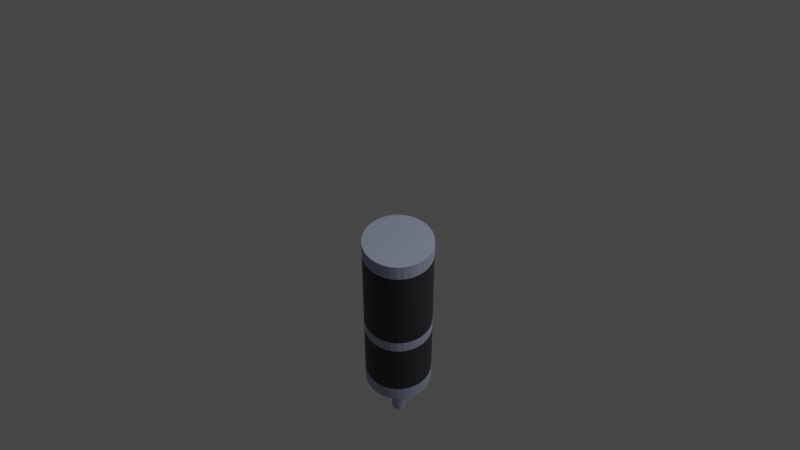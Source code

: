 # Source: ZGX38REE.blend  (saved by Blender 3.1.7; exported with 4.5.12 LTS)
import bpy
from mathutils import Matrix  # noqa: F401  (used for matrix-valued properties, if any)

bpy.ops.wm.read_factory_settings(use_empty=True)
scene = bpy.context.scene
scene.name = 'Scene'

# ---- collections
col_collection = bpy.data.collections.new('Collection'); scene.collection.children.link(col_collection)

# ---- materials (node trees are filled in below, after node groups)
mat_whiteplastic = bpy.data.materials.new('WhitePlastic')
mat_whiteplastic.alpha_threshold = 0.0
mat_whiteplastic.line_color = (0.0, 0.0, 0.0, 1.0)
mat_blackplastic = bpy.data.materials.new('BlackPlastic')

# ---- material node trees
mat_whiteplastic.use_nodes = True; mat_whiteplastic.node_tree.nodes.clear()
_N = mat_whiteplastic.node_tree.nodes; _L = mat_whiteplastic.node_tree.links
n0 = _N.new('ShaderNodeOutputMaterial'); n0.name = 'Material Output'; n0.location = (1037, 300)
n1 = _N.new('ShaderNodeBsdfPrincipled'); n1.name = 'Principled BSDF'; n1.location = (631, 382)
n1.distribution = 'GGX'
n1.subsurface_method = 'RANDOM_WALK_SKIN'
n1.inputs[0].default_value = (0.4317, 0.4802, 0.644, 1.0)
n1.inputs[1].default_value = 0.7909
n1.inputs[3].default_value = 1.45
n1.inputs[27].default_value = (0.0, 0.0, 0.0, 1.0)
n1.inputs[28].default_value = 1.0
_L.new(n1.outputs[0], n0.inputs[0])
n0.is_active_output = True
mat_blackplastic.use_nodes = True; mat_blackplastic.node_tree.nodes.clear()
_N = mat_blackplastic.node_tree.nodes; _L = mat_blackplastic.node_tree.links
n0 = _N.new('ShaderNodeBsdfPrincipled'); n0.name = 'Principled BSDF'; n0.location = (10, 300)
n0.distribution = 'GGX'
n0.subsurface_method = 'RANDOM_WALK_SKIN'
n0.inputs[0].default_value = (0.0, 0.0, 0.0, 1.0)
n0.inputs[3].default_value = 1.45
n0.inputs[27].default_value = (0.0, 0.0, 0.0, 1.0)
n0.inputs[28].default_value = 1.0
n1 = _N.new('ShaderNodeOutputMaterial'); n1.name = 'Material Output'; n1.location = (300, 300)
n2 = _N.new('ShaderNodeOutputMaterial'); n2.name = 'Material Output.001'; n2.location = (-711, 140)
n3 = _N.new('ShaderNodeBsdfPrincipled'); n3.name = 'Principled BSDF.001'; n3.location = (-1125, 214)
n3.distribution = 'GGX'
n3.subsurface_method = 'RANDOM_WALK_SKIN'
n3.inputs[0].default_value = (0.01187, 0.01204, 0.01472, 1.0)
n3.inputs[3].default_value = 1.45
n3.inputs[27].default_value = (0.0, 0.0, 0.0, 1.0)
n3.inputs[28].default_value = 1.0
_L.new(n0.outputs[0], n1.inputs[0])
_L.new(n3.outputs[0], n2.inputs[0])
n2.is_active_output = True

# ---- world
world_world = bpy.data.worlds.new('World'); scene.world = world_world
world_world.use_nodes = True; world_world.node_tree.nodes.clear()
_N = world_world.node_tree.nodes; _L = world_world.node_tree.links
n0 = _N.new('ShaderNodeOutputWorld'); n0.name = 'World Output'; n0.location = (300, 300)
n1 = _N.new('ShaderNodeBackground'); n1.name = 'Background'; n1.location = (10, 300)
n1.inputs[0].default_value = (0.05088, 0.05088, 0.05088, 1.0)
_L.new(n1.outputs[0], n0.inputs[0])
n0.is_active_output = True
world_world.color = (0.05088, 0.05088, 0.05088)
world_world.use_sun_shadow = False
world_world.sun_shadow_jitter_overblur = 0.0

# ---- cameras
cam_camera = bpy.data.cameras.new('Camera')
cam_camera.clip_end = 100.0
cam_camera.ortho_scale = 7.314

# ---- lights
light_light = bpy.data.lights.new('Light', 'POINT')
light_light.transmission_factor = 0.0
light_light.shadow_soft_size = 0.1
light_light.shadow_maximum_resolution = 0.006
light_light.use_absolute_resolution = True

# ---- meshes
me_cylinder_005 = bpy.data.meshes.new('Cylinder.005')
me_cylinder_005.from_pydata([(3.965e-09, 0.019, -0.055), (3.965e-09, 0.019, -0.046), (0.003707, 0.01863, -0.055), (0.003707, 0.01863, -0.046), (0.007271, 0.01755, -0.055), (0.007271, 0.01755, -0.046), (0.01056, 0.0158, -0.055), (0.01056, 0.0158, -0.046), (0.01344, 0.01344, -0.055), (0.01344, 0.01344, -0.046), (0.0158, 0.01056, -0.055), (0.0158, 0.01056, -0.046), (0.01755, 0.007271, -0.055), (0.01755, 0.007271, -0.046), (0.01863, 0.003707, -0.055), (0.01863, 0.003707, -0.046), (0.019, -1.875e-08, -0.055), (0.019, -1.875e-08, -0.046), (0.01863, -0.003707, -0.055), (0.01863, -0.003707, -0.046), (0.01755, -0.007271, -0.055), (0.01755, -0.007271, -0.046), (0.0158, -0.01056, -0.055), (0.0158, -0.01056, -0.046), (0.01344, -0.01344, -0.055), (0.01344, -0.01344, -0.046), (0.01056, -0.0158, -0.055), (0.01056, -0.0158, -0.046), (0.007271, -0.01755, -0.055), (0.007271, -0.01755, -0.046), (0.003707, -0.01863, -0.055), (0.003707, -0.01863, -0.046), (2.304e-09, -0.019, -0.055), (2.304e-09, -0.019, -0.046), (-0.003707, -0.01863, -0.055), (-0.003707, -0.01863, -0.046), (-0.007271, -0.01755, -0.055), (-0.007271, -0.01755, -0.046), (-0.01056, -0.0158, -0.055), (-0.01056, -0.0158, -0.046), (-0.01344, -0.01344, -0.055), (-0.01344, -0.01344, -0.046), (-0.0158, -0.01056, -0.055), (-0.0158, -0.01056, -0.046), (-0.01755, -0.007271, -0.055), (-0.01755, -0.007271, -0.046), (-0.01863, -0.003707, -0.055), (-0.01863, -0.003707, -0.046), (-0.019, -1.769e-08, -0.055), (-0.019, -1.769e-08, -0.046), (-0.01863, 0.003707, -0.055), (-0.01863, 0.003707, -0.046), (-0.01755, 0.007271, -0.055), (-0.01755, 0.007271, -0.046), (-0.0158, 0.01056, -0.055), (-0.0158, 0.01056, -0.046), (-0.01344, 0.01344, -0.055), (-0.01344, 0.01344, -0.046), (-0.01056, 0.0158, -0.055), (-0.01056, 0.0158, -0.046), (-0.007271, 0.01755, -0.055), (-0.007271, 0.01755, -0.046), (-0.003707, 0.01863, -0.055), (-0.003707, 0.01863, -0.046), (0.003707, 0.01863, 0.005), (4.542e-09, 0.019, 0.005), (0.007271, 0.01755, 0.005), (0.01056, 0.0158, 0.005), (0.01344, 0.01344, 0.005), (0.0158, 0.01056, 0.005), (0.01755, 0.007271, 0.005), (0.01863, 0.003707, 0.005), (0.019, -1.875e-08, 0.005), (0.01863, -0.003707, 0.005), (0.01755, -0.007271, 0.005), (0.0158, -0.01056, 0.005), (0.01344, -0.01344, 0.005), (0.01056, -0.0158, 0.005), (0.007271, -0.01755, 0.005), (0.003707, -0.01863, 0.005), (2.881e-09, -0.019, 0.005), (-0.003707, -0.01863, 0.005), (-0.007271, -0.01755, 0.005), (-0.01056, -0.0158, 0.005), (-0.01344, -0.01344, 0.005), (-0.0158, -0.01056, 0.005), (-0.01755, -0.007271, 0.005), (-0.01863, -0.003707, 0.005), (-0.019, -1.769e-08, 0.005), (-0.01863, 0.003707, 0.005), (-0.01755, 0.007271, 0.005), (-0.0158, 0.01056, 0.005), (-0.01344, 0.01344, 0.005), (-0.01056, 0.0158, 0.005), (-0.007271, 0.01755, 0.005), (-0.003707, 0.01863, 0.005), (0.003707, 0.01863, 0.012), (3.149e-09, 0.019, 0.012), (0.007271, 0.01755, 0.012), (0.01056, 0.0158, 0.012), (0.01344, 0.01344, 0.012), (0.0158, 0.01056, 0.012), (0.01755, 0.007271, 0.012), (0.01863, 0.003707, 0.012), (0.019, -1.875e-08, 0.012), (0.01863, -0.003707, 0.012), (0.01755, -0.007271, 0.012), (0.0158, -0.01056, 0.012), (0.01344, -0.01344, 0.012), (0.01056, -0.0158, 0.012), (0.007271, -0.01755, 0.012), (0.003707, -0.01863, 0.012), (1.488e-09, -0.019, 0.012), (-0.003707, -0.01863, 0.012), (-0.007271, -0.01755, 0.012), (-0.01056, -0.0158, 0.012), (-0.01344, -0.01344, 0.012), (-0.0158, -0.01056, 0.012), (-0.01755, -0.007271, 0.012), (-0.01863, -0.003707, 0.012), (-0.019, -1.769e-08, 0.012), (-0.01863, 0.003707, 0.012), (-0.01755, 0.007271, 0.012), (-0.0158, 0.01056, 0.012), (-0.01344, 0.01344, 0.012), (-0.01056, 0.0158, 0.012), (-0.007271, 0.01755, 0.012), (-0.003707, 0.01863, 0.012), (0.003707, 0.01863, 0.046), (5.302e-09, 0.019, 0.046), (0.007271, 0.01755, 0.046), (0.01056, 0.0158, 0.046), (0.01344, 0.01344, 0.046), (0.0158, 0.01056, 0.046), (0.01755, 0.007271, 0.046), (0.01863, 0.003707, 0.046), (0.019, -1.875e-08, 0.046), (0.01863, -0.003707, 0.046), (0.01755, -0.007271, 0.046), (0.0158, -0.01056, 0.046), (0.01344, -0.01344, 0.046), (0.01056, -0.0158, 0.046), (0.007271, -0.01755, 0.046), (0.003707, -0.01863, 0.046), (3.641e-09, -0.019, 0.046), (-0.003707, -0.01863, 0.046), (-0.007271, -0.01755, 0.046), (-0.01056, -0.0158, 0.046), (-0.01344, -0.01344, 0.046), (-0.0158, -0.01056, 0.046), (-0.01755, -0.007271, 0.046), (-0.01863, -0.003707, 0.046), (-0.019, -1.769e-08, 0.046), (-0.01863, 0.003707, 0.046), (-0.01755, 0.007271, 0.046), (-0.0158, 0.01056, 0.046), (-0.01344, 0.01344, 0.046), (-0.01056, 0.0158, 0.046), (-0.007271, 0.01755, 0.046), (-0.003707, 0.01863, 0.046), (0.002138, 0.01075, 0.055), (5.185e-09, 0.01096, 0.055), (0.004195, 0.01013, 0.055), (0.00609, 0.009114, 0.055), (0.007751, 0.007751, 0.055), (0.009114, 0.00609, 0.055), (0.01013, 0.004195, 0.055), (0.01075, 0.002138, 0.055), (0.01096, -1.848e-08, 0.055), (0.01075, -0.002138, 0.055), (0.01013, -0.004195, 0.055), (0.009114, -0.00609, 0.055), (0.007751, -0.007751, 0.055), (0.00609, -0.009114, 0.055), (0.004195, -0.01013, 0.055), (0.002138, -0.01075, 0.055), (5.72e-09, -0.01096, 0.055), (-0.002138, -0.01075, 0.055), (-0.004195, -0.01013, 0.055), (-0.00609, -0.009114, 0.055), (-0.007751, -0.007751, 0.055), (-0.009114, -0.00609, 0.055), (-0.01013, -0.004195, 0.055), (-0.01075, -0.002138, 0.055), (-0.01096, -1.769e-08, 0.055), (-0.01075, 0.002138, 0.055), (-0.01013, 0.004195, 0.055), (-0.009114, 0.00609, 0.055), (-0.007751, 0.007751, 0.055), (-0.00609, 0.009114, 0.055), (-0.004195, 0.01013, 0.055), (-0.002138, 0.01075, 0.055), (0.003707, 0.01863, 0.055), (6.93e-09, 0.019, 0.055), (0.007271, 0.01755, 0.055), (0.01056, 0.0158, 0.055), (0.01344, 0.01344, 0.055), (0.0158, 0.01056, 0.055), (0.01755, 0.007271, 0.055), (0.01863, 0.003707, 0.055), (0.019, -1.875e-08, 0.055), (0.01863, -0.003707, 0.055), (0.01755, -0.007271, 0.055), (0.0158, -0.01056, 0.055), (0.01344, -0.01344, 0.055), (0.01056, -0.0158, 0.055), (0.007271, -0.01755, 0.055), (0.003707, -0.01863, 0.055), (5.269e-09, -0.019, 0.055), (-0.003707, -0.01863, 0.055), (-0.007271, -0.01755, 0.055), (-0.01056, -0.0158, 0.055), (-0.01344, -0.01344, 0.055), (-0.0158, -0.01056, 0.055), (-0.01755, -0.007271, 0.055), (-0.01863, -0.003707, 0.055), (-0.019, -1.769e-08, 0.055), (-0.01863, 0.003707, 0.055), (-0.01755, 0.007271, 0.055), (-0.0158, 0.01056, 0.055), (-0.01344, 0.01344, 0.055), (-0.01056, 0.0158, 0.055), (-0.007271, 0.01755, 0.055), (-0.003707, 0.01863, 0.055), (0.0007662, 0.003852, 0.057), (3.849e-09, 0.003927, 0.057), (0.001503, 0.003628, 0.057), (0.002182, 0.003266, 0.057), (0.002777, 0.002777, 0.057), (0.003266, 0.002182, 0.057), (0.003628, 0.001503, 0.057), (0.003852, 0.0007662, 0.057), (0.003927, -1.848e-08, 0.057), (0.003852, -0.0007662, 0.057), (0.003628, -0.001503, 0.057), (0.003266, -0.002182, 0.057), (0.002777, -0.002777, 0.057), (0.002182, -0.003266, 0.057), (0.001503, -0.003628, 0.057), (0.0007662, -0.003852, 0.057), (7.597e-09, -0.003927, 0.057), (-0.0007662, -0.003852, 0.057), (-0.001503, -0.003628, 0.057), (-0.002182, -0.003266, 0.057), (-0.002777, -0.002777, 0.057), (-0.003266, -0.002182, 0.057), (-0.003628, -0.001503, 0.057), (-0.003852, -0.0007662, 0.057), (-0.003927, -1.769e-08, 0.057), (-0.003852, 0.0007662, 0.057), (-0.003628, 0.001503, 0.057), (-0.003266, 0.002182, 0.057), (-0.002777, 0.002777, 0.057), (-0.002182, 0.003266, 0.057), (-0.001503, 0.003628, 0.057), (-0.0007662, 0.003852, 0.057), (0.002138, 0.01075, 0.057), (6.271e-09, 0.01096, 0.057), (0.004195, 0.01013, 0.057), (0.00609, 0.009114, 0.057), (0.007751, 0.007751, 0.057), (0.009114, 0.00609, 0.057), (0.01013, 0.004195, 0.057), (0.01075, 0.002138, 0.057), (0.01096, -1.848e-08, 0.057), (0.01075, -0.002138, 0.057), (0.01013, -0.004195, 0.057), (0.009114, -0.00609, 0.057), (0.007751, -0.007751, 0.057), (0.00609, -0.009114, 0.057), (0.004195, -0.01013, 0.057), (0.002138, -0.01075, 0.057), (6.807e-09, -0.01096, 0.057), (-0.002138, -0.01075, 0.057), (-0.004195, -0.01013, 0.057), (-0.00609, -0.009114, 0.057), (-0.007751, -0.007751, 0.057), (-0.009114, -0.00609, 0.057), (-0.01013, -0.004195, 0.057), (-0.01075, -0.002138, 0.057), (-0.01096, -1.769e-08, 0.057), (-0.01075, 0.002138, 0.057), (-0.01013, 0.004195, 0.057), (-0.009114, 0.00609, 0.057), (-0.007751, 0.007751, 0.057), (-0.00609, 0.009114, 0.057), (-0.004195, 0.01013, 0.057), (-0.002138, 0.01075, 0.057), (0.0007662, 0.003852, 0.086), (-7.107e-09, 0.003927, 0.086), (0.001503, 0.003628, 0.086), (0.002182, 0.003266, 0.086), (0.002777, 0.002777, 0.086), (0.003266, 0.002182, 0.086), (0.003628, 0.001503, 0.086), (0.003852, 0.0007662, 0.086), (0.003927, -1.848e-08, 0.086), (0.003852, -0.0007662, 0.086), (0.003628, -0.001503, 0.086), (0.003266, -0.002182, 0.086), (0.002777, -0.002777, 0.086), (0.002182, -0.003266, 0.086), (0.001503, -0.003628, 0.086), (0.0007662, -0.003852, 0.086), (-3.36e-09, -0.003927, 0.086), (-0.0007662, -0.003852, 0.086), (-0.001503, -0.003628, 0.086), (-0.002182, -0.003266, 0.086), (-0.002777, -0.002777, 0.086), (-0.003266, -0.002182, 0.086), (-0.003628, -0.001503, 0.086), (-0.003852, -0.0007662, 0.086), (-0.003927, -1.769e-08, 0.086), (-0.003852, 0.0007662, 0.086), (-0.003628, 0.001503, 0.086), (-0.003266, 0.002182, 0.086), (-0.002777, 0.002777, 0.086), (-0.002182, 0.003266, 0.086), (-0.001503, 0.003628, 0.086), (-0.0007662, 0.003852, 0.086)], [], [(0, 1, 3, 2), (2, 3, 5, 4), (4, 5, 7, 6), (6, 7, 9, 8), (8, 9, 11, 10), (10, 11, 13, 12), (12, 13, 15, 14), (14, 15, 17, 16), (16, 17, 19, 18), (18, 19, 21, 20), (20, 21, 23, 22), (22, 23, 25, 24), (24, 25, 27, 26), (26, 27, 29, 28), (28, 29, 31, 30), (30, 31, 33, 32), (32, 33, 35, 34), (34, 35, 37, 36), (36, 37, 39, 38), (38, 39, 41, 40), (40, 41, 43, 42), (42, 43, 45, 44), (44, 45, 47, 46), (46, 47, 49, 48), (48, 49, 51, 50), (50, 51, 53, 52), (52, 53, 55, 54), (54, 55, 57, 56), (56, 57, 59, 58), (58, 59, 61, 60), (21, 19, 73, 74), (60, 61, 63, 62), (62, 63, 1, 0), (0, 2, 4, 6, 8, 10, 12, 14, 16, 18, 20, 22, 24, 26, 28, 30, 32, 34, 36, 38, 40, 42, 44, 46, 48, 50, 52, 54, 56, 58, 60, 62), (78, 77, 109, 110), (39, 37, 82, 83), (57, 55, 91, 92), (13, 11, 69, 70), (31, 29, 78, 79), (49, 47, 87, 88), (5, 3, 64, 66), (23, 21, 74, 75), (41, 39, 83, 84), (59, 57, 92, 93), (15, 13, 70, 71), (33, 31, 79, 80), (51, 49, 88, 89), (7, 5, 66, 67), (25, 23, 75, 76), (43, 41, 84, 85), (61, 59, 93, 94), (17, 15, 71, 72), (35, 33, 80, 81), (53, 51, 89, 90), (9, 7, 67, 68), (27, 25, 76, 77), (45, 43, 85, 86), (63, 61, 94, 95), (19, 17, 72, 73), (37, 35, 81, 82), (55, 53, 90, 91), (11, 9, 68, 69), (29, 27, 77, 78), (47, 45, 86, 87), (3, 1, 65, 64), (1, 63, 95, 65), (113, 112, 144, 145), (64, 65, 97, 96), (92, 91, 123, 124), (79, 78, 110, 111), (66, 64, 96, 98), (93, 92, 124, 125), (80, 79, 111, 112), (67, 66, 98, 99), (94, 93, 125, 126), (81, 80, 112, 113), (68, 67, 99, 100), (95, 94, 126, 127), (82, 81, 113, 114), (69, 68, 100, 101), (65, 95, 127, 97), (83, 82, 114, 115), (70, 69, 101, 102), (84, 83, 115, 116), (71, 70, 102, 103), (85, 84, 116, 117), (72, 71, 103, 104), (86, 85, 117, 118), (73, 72, 104, 105), (87, 86, 118, 119), (74, 73, 105, 106), (88, 87, 119, 120), (75, 74, 106, 107), (89, 88, 120, 121), (76, 75, 107, 108), (90, 89, 121, 122), (77, 76, 108, 109), (91, 90, 122, 123), (148, 147, 211, 212), (100, 99, 131, 132), (127, 126, 158, 159), (114, 113, 145, 146), (101, 100, 132, 133), (97, 127, 159, 129), (115, 114, 146, 147), (102, 101, 133, 134), (116, 115, 147, 148), (103, 102, 134, 135), (117, 116, 148, 149), (104, 103, 135, 136), (118, 117, 149, 150), (105, 104, 136, 137), (119, 118, 150, 151), (106, 105, 137, 138), (120, 119, 151, 152), (107, 106, 138, 139), (121, 120, 152, 153), (108, 107, 139, 140), (122, 121, 153, 154), (109, 108, 140, 141), (123, 122, 154, 155), (110, 109, 141, 142), (96, 97, 129, 128), (124, 123, 155, 156), (111, 110, 142, 143), (98, 96, 128, 130), (125, 124, 156, 157), (112, 111, 143, 144), (99, 98, 130, 131), (126, 125, 157, 158), (183, 182, 278, 279), (135, 134, 198, 199), (149, 148, 212, 213), (136, 135, 199, 200), (150, 149, 213, 214), (137, 136, 200, 201), (151, 150, 214, 215), (138, 137, 201, 202), (152, 151, 215, 216), (139, 138, 202, 203), (153, 152, 216, 217), (140, 139, 203, 204), (154, 153, 217, 218), (141, 140, 204, 205), (155, 154, 218, 219), (142, 141, 205, 206), (128, 129, 193, 192), (156, 155, 219, 220), (143, 142, 206, 207), (130, 128, 192, 194), (157, 156, 220, 221), (144, 143, 207, 208), (131, 130, 194, 195), (158, 157, 221, 222), (145, 144, 208, 209), (132, 131, 195, 196), (159, 158, 222, 223), (146, 145, 209, 210), (133, 132, 196, 197), (129, 159, 223, 193), (147, 146, 210, 211), (134, 133, 197, 198), (161, 160, 192, 193), (160, 162, 194, 192), (162, 163, 195, 194), (163, 164, 196, 195), (164, 165, 197, 196), (165, 166, 198, 197), (166, 167, 199, 198), (167, 168, 200, 199), (168, 169, 201, 200), (169, 170, 202, 201), (170, 171, 203, 202), (171, 172, 204, 203), (172, 173, 205, 204), (173, 174, 206, 205), (174, 175, 207, 206), (175, 176, 208, 207), (176, 177, 209, 208), (177, 178, 210, 209), (178, 179, 211, 210), (179, 180, 212, 211), (180, 181, 213, 212), (181, 182, 214, 213), (182, 183, 215, 214), (183, 184, 216, 215), (184, 185, 217, 216), (185, 186, 218, 217), (186, 187, 219, 218), (187, 188, 220, 219), (188, 189, 221, 220), (189, 190, 222, 221), (190, 191, 223, 222), (191, 161, 193, 223), (224, 225, 289, 288), (170, 169, 265, 266), (184, 183, 279, 280), (171, 170, 266, 267), (185, 184, 280, 281), (172, 171, 267, 268), (186, 185, 281, 282), (173, 172, 268, 269), (187, 186, 282, 283), (174, 173, 269, 270), (160, 161, 257, 256), (188, 187, 283, 284), (175, 174, 270, 271), (162, 160, 256, 258), (189, 188, 284, 285), (176, 175, 271, 272), (163, 162, 258, 259), (190, 189, 285, 286), (177, 176, 272, 273), (164, 163, 259, 260), (191, 190, 286, 287), (178, 177, 273, 274), (165, 164, 260, 261), (161, 191, 287, 257), (179, 178, 274, 275), (166, 165, 261, 262), (180, 179, 275, 276), (167, 166, 262, 263), (181, 180, 276, 277), (168, 167, 263, 264), (182, 181, 277, 278), (169, 168, 264, 265), (225, 224, 256, 257), (224, 226, 258, 256), (226, 227, 259, 258), (227, 228, 260, 259), (228, 229, 261, 260), (229, 230, 262, 261), (230, 231, 263, 262), (231, 232, 264, 263), (232, 233, 265, 264), (233, 234, 266, 265), (234, 235, 267, 266), (235, 236, 268, 267), (236, 237, 269, 268), (237, 238, 270, 269), (238, 239, 271, 270), (239, 240, 272, 271), (240, 241, 273, 272), (241, 242, 274, 273), (242, 243, 275, 274), (243, 244, 276, 275), (244, 245, 277, 276), (245, 246, 278, 277), (246, 247, 279, 278), (247, 248, 280, 279), (248, 249, 281, 280), (249, 250, 282, 281), (250, 251, 283, 282), (251, 252, 284, 283), (252, 253, 285, 284), (253, 254, 286, 285), (254, 255, 287, 286), (255, 225, 257, 287), (288, 289, 319, 318, 317, 316, 315, 314, 313, 312, 311, 310, 309, 308, 307, 306, 305, 304, 303, 302, 301, 300, 299, 298, 297, 296, 295, 294, 293, 292, 291, 290), (252, 251, 315, 316), (239, 238, 302, 303), (226, 224, 288, 290), (253, 252, 316, 317), (240, 239, 303, 304), (227, 226, 290, 291), (254, 253, 317, 318), (241, 240, 304, 305), (228, 227, 291, 292), (255, 254, 318, 319), (242, 241, 305, 306), (229, 228, 292, 293), (225, 255, 319, 289), (243, 242, 306, 307), (230, 229, 293, 294), (244, 243, 307, 308), (231, 230, 294, 295), (245, 244, 308, 309), (232, 231, 295, 296), (246, 245, 309, 310), (233, 232, 296, 297), (247, 246, 310, 311), (234, 233, 297, 298), (248, 247, 311, 312), (235, 234, 298, 299), (249, 248, 312, 313), (236, 235, 299, 300), (250, 249, 313, 314), (237, 236, 300, 301), (251, 250, 314, 315), (238, 237, 301, 302)])
me_cylinder_005.polygons.foreach_set('material_index', [0, 0, 0, 0, 0, 0, 0, 0, 0, 0, 0, 0, 0, 0, 0, 0, 0, 0, 0, 0, 0, 0, 0, 0, 0, 0, 0, 0, 0, 0, 1, 0, 0, 0, 0, 1, 1, 1, 1, 1, 1, 1, 1, 1, 1, 1, 1, 1, 1, 1, 1, 1, 1, 1, 1, 1, 1, 1, 1, 1, 1, 1, 1, 1, 1, 1, 1, 0, 0, 0, 0, 0, 0, 0, 0, 0, 0, 0, 0, 0, 0, 0, 0, 0, 0, 0, 0, 0, 0, 0, 0, 0, 0, 0, 0, 0, 0, 0, 0, 1, 1, 1, 1, 1, 1, 1, 1, 1, 1, 1, 1, 1, 1, 1, 1, 1, 1, 1, 1, 1, 1, 1, 1, 1, 1, 1, 1, 1, 1, 1, 0, 0, 0, 0, 0, 0, 0, 0, 0, 0, 0, 0, 0, 0, 0, 0, 0, 0, 0, 0, 0, 0, 0, 0, 0, 0, 0, 0, 0, 0, 0, 0, 0, 0, 0, 0, 0, 0, 0, 0, 0, 0, 0, 0, 0, 0, 0, 0, 0, 0, 0, 0, 0, 0, 0, 0, 0, 0, 0, 0, 0, 0, 0, 0, 0, 0, 0, 0, 0, 0, 0, 0, 0, 0, 0, 0, 0, 0, 0, 0, 0, 0, 0, 0, 0, 0, 0, 0, 0, 0, 0, 0, 0, 0, 0, 0, 0, 0, 0, 0, 0, 0, 0, 0, 0, 0, 0, 0, 0, 0, 0, 0, 0, 0, 0, 0, 0, 0, 0, 0, 0, 0, 0, 0, 0, 0, 0, 0, 0, 0, 0, 0, 0, 0, 0, 0, 0, 0, 0, 0, 0, 0, 0, 0, 0, 0, 0, 0, 0, 0, 0, 0, 0, 0, 0, 0, 0, 0, 0, 0])
_uv = me_cylinder_005.uv_layers.new(name='UVMap')
_uv.uv.foreach_set('vector', [1.0, 0.5, 1.0, 1.0, 0.9688, 1.0, 0.9688, 0.5, 0.9688, 0.5, 0.9688, 1.0, 0.9375, 1.0, 0.9375, 0.5, 0.9375, 0.5, 0.9375, 1.0, 0.9062, 1.0, 0.9062, 0.5, 0.9062, 0.5, 0.9062, 1.0, 0.875, 1.0, 0.875, 0.5, 0.875, 0.5, 0.875, 1.0, 0.8438, 1.0, 0.8438, 0.5, 0.8438, 0.5, 0.8438, 1.0, 0.8125, 1.0, 0.8125, 0.5, 0.8125, 0.5, 0.8125, 1.0, 0.7812, 1.0, 0.7812, 0.5, 0.7812, 0.5, 0.7812, 1.0, 0.75, 1.0, 0.75, 0.5, 0.75, 0.5, 0.75, 1.0, 0.7188, 1.0, 0.7188, 0.5, 0.7188, 0.5, 0.7188, 1.0, 0.6875, 1.0, 0.6875, 0.5, 0.6875, 0.5, 0.6875, 1.0, 0.6562, 1.0, 0.6562, 0.5, 0.6562, 0.5, 0.6562, 1.0, 0.625, 1.0, 0.625, 0.5, 0.625, 0.5, 0.625, 1.0, 0.5938, 1.0, 0.5938, 0.5, 0.5938, 0.5, 0.5938, 1.0, 0.5625, 1.0, 0.5625, 0.5, 0.5625, 0.5, 0.5625, 1.0, 0.5312, 1.0, 0.5312, 0.5, 0.5312, 0.5, 0.5312, 1.0, 0.5, 1.0, 0.5, 0.5, 0.5, 0.5, 0.5, 1.0, 0.4688, 1.0, 0.4688, 0.5, 0.4688, 0.5, 0.4688, 1.0, 0.4375, 1.0, 0.4375, 0.5, 0.4375, 0.5, 0.4375, 1.0, 0.4062, 1.0, 0.4062, 0.5, 0.4062, 0.5, 0.4062, 1.0, 0.375, 1.0, 0.375, 0.5, 0.375, 0.5, 0.375, 1.0, 0.3438, 1.0, 0.3438, 0.5, 0.3438, 0.5, 0.3438, 1.0, 0.3125, 1.0, 0.3125, 0.5, 0.3125, 0.5, 0.3125, 1.0, 0.2812, 1.0, 0.2812, 0.5, 0.2812, 0.5, 0.2812, 1.0, 0.25, 1.0, 0.25, 0.5, 0.25, 0.5, 0.25, 1.0, 0.2188, 1.0, 0.2188, 0.5, 0.2188, 0.5, 0.2188, 1.0, 0.1875, 1.0, 0.1875, 0.5, 0.1875, 0.5, 0.1875, 1.0, 0.1562, 1.0, 0.1562, 0.5, 0.1562, 0.5, 0.1562, 1.0, 0.125, 1.0, 0.125, 0.5, 0.125, 0.5, 0.125, 1.0, 0.09375, 1.0, 0.09375, 0.5, 0.09375, 0.5, 0.09375, 1.0, 0.0625, 1.0, 0.0625, 0.5, 0.6875, 1.0, 0.7188, 1.0, 0.7188, 1.0, 0.6875, 1.0, 0.0625, 0.5, 0.0625, 1.0, 0.03125, 1.0, 0.03125, 0.5, 0.03125, 0.5, 0.03125, 1.0, 0.0, 1.0, 0.0, 0.5, 0.75, 0.49, 0.7968, 0.4854, 0.8418, 0.4717, 0.8833, 0.4496, 0.9197, 0.4197, 0.9496, 0.3833, 0.9717, 0.3418, 0.9854, 0.2968, 0.99, 0.25, 0.9854, 0.2032, 0.9717, 0.1582, 0.9496, 0.1167, 0.9197, 0.08029, 0.8833, 0.05045, 0.8418, 0.02827, 0.7968, 0.01461, 0.75, 0.01, 0.7032, 0.01461, 0.6582, 0.02827, 0.6167, 0.05045, 0.5803, 0.08029, 0.5504, 0.1167, 0.5283, 0.1582, 0.5146, 0.2032, 0.51, 0.25, 0.5146, 0.2968, 0.5283, 0.3418, 0.5504, 0.3833, 0.5803, 0.4197, 0.6167, 0.4496, 0.6582, 0.4717, 0.7032, 0.4854, 0.5625, 1.0, 0.5938, 1.0, 0.5938, 1.0, 0.5625, 1.0, 0.4062, 1.0, 0.4375, 1.0, 0.4375, 1.0, 0.4062, 1.0, 0.125, 1.0, 0.1562, 1.0, 0.1562, 1.0, 0.125, 1.0, 0.8125, 1.0, 0.8438, 1.0, 0.8438, 1.0, 0.8125, 1.0, 0.5312, 1.0, 0.5625, 1.0, 0.5625, 1.0, 0.5312, 1.0, 0.25, 1.0, 0.2812, 1.0, 0.2812, 1.0, 0.25, 1.0, 0.9375, 1.0, 0.9688, 1.0, 0.9688, 1.0, 0.9375, 1.0, 0.6562, 1.0, 0.6875, 1.0, 0.6875, 1.0, 0.6562, 1.0, 0.375, 1.0, 0.4062, 1.0, 0.4062, 1.0, 0.375, 1.0, 0.09375, 1.0, 0.125, 1.0, 0.125, 1.0, 0.09375, 1.0, 0.7812, 1.0, 0.8125, 1.0, 0.8125, 1.0, 0.7812, 1.0, 0.5, 1.0, 0.5312, 1.0, 0.5312, 1.0, 0.5, 1.0, 0.2188, 1.0, 0.25, 1.0, 0.25, 1.0, 0.2188, 1.0, 0.9062, 1.0, 0.9375, 1.0, 0.9375, 1.0, 0.9062, 1.0, 0.625, 1.0, 0.6562, 1.0, 0.6562, 1.0, 0.625, 1.0, 0.3438, 1.0, 0.375, 1.0, 0.375, 1.0, 0.3438, 1.0, 0.0625, 1.0, 0.09375, 1.0, 0.09375, 1.0, 0.0625, 1.0, 0.75, 1.0, 0.7812, 1.0, 0.7812, 1.0, 0.75, 1.0, 0.4688, 1.0, 0.5, 1.0, 0.5, 1.0, 0.4688, 1.0, 0.1875, 1.0, 0.2188, 1.0, 0.2188, 1.0, 0.1875, 1.0, 0.875, 1.0, 0.9062, 1.0, 0.9062, 1.0, 0.875, 1.0, 0.5938, 1.0, 0.625, 1.0, 0.625, 1.0, 0.5938, 1.0, 0.3125, 1.0, 0.3438, 1.0, 0.3438, 1.0, 0.3125, 1.0, 0.03125, 1.0, 0.0625, 1.0, 0.0625, 1.0, 0.03125, 1.0, 0.7188, 1.0, 0.75, 1.0, 0.75, 1.0, 0.7188, 1.0, 0.4375, 1.0, 0.4688, 1.0, 0.4688, 1.0, 0.4375, 1.0, 0.1562, 1.0, 0.1875, 1.0, 0.1875, 1.0, 0.1562, 1.0, 0.8438, 1.0, 0.875, 1.0, 0.875, 1.0, 0.8438, 1.0, 0.5625, 1.0, 0.5938, 1.0, 0.5938, 1.0, 0.5625, 1.0, 0.2812, 1.0, 0.3125, 1.0, 0.3125, 1.0, 0.2812, 1.0, 0.9688, 1.0, 1.0, 1.0, 1.0, 1.0, 0.9688, 1.0, 0.0, 1.0, 0.03125, 1.0, 0.03125, 1.0, 0.0, 1.0, 0.4688, 1.0, 0.5, 1.0, 0.5, 1.0, 0.4688, 1.0, 0.9688, 1.0, 1.0, 1.0, 1.0, 1.0, 0.9688, 1.0, 0.125, 1.0, 0.1562, 1.0, 0.1562, 1.0, 0.125, 1.0, 0.5312, 1.0, 0.5625, 1.0, 0.5625, 1.0, 0.5312, 1.0, 0.9375, 1.0, 0.9688, 1.0, 0.9688, 1.0, 0.9375, 1.0, 0.09375, 1.0, 0.125, 1.0, 0.125, 1.0, 0.09375, 1.0, 0.5, 1.0, 0.5312, 1.0, 0.5312, 1.0, 0.5, 1.0, 0.9062, 1.0, 0.9375, 1.0, 0.9375, 1.0, 0.9062, 1.0, 0.0625, 1.0, 0.09375, 1.0, 0.09375, 1.0, 0.0625, 1.0, 0.4688, 1.0, 0.5, 1.0, 0.5, 1.0, 0.4688, 1.0, 0.875, 1.0, 0.9062, 1.0, 0.9062, 1.0, 0.875, 1.0, 0.03125, 1.0, 0.0625, 1.0, 0.0625, 1.0, 0.03125, 1.0, 0.4375, 1.0, 0.4688, 1.0, 0.4688, 1.0, 0.4375, 1.0, 0.8438, 1.0, 0.875, 1.0, 0.875, 1.0, 0.8438, 1.0, 0.0, 1.0, 0.03125, 1.0, 0.03125, 1.0, 0.0, 1.0, 0.4062, 1.0, 0.4375, 1.0, 0.4375, 1.0, 0.4062, 1.0, 0.8125, 1.0, 0.8438, 1.0, 0.8438, 1.0, 0.8125, 1.0, 0.375, 1.0, 0.4062, 1.0, 0.4062, 1.0, 0.375, 1.0, 0.7812, 1.0, 0.8125, 1.0, 0.8125, 1.0, 0.7812, 1.0, 0.3438, 1.0, 0.375, 1.0, 0.375, 1.0, 0.3438, 1.0, 0.75, 1.0, 0.7812, 1.0, 0.7812, 1.0, 0.75, 1.0, 0.3125, 1.0, 0.3438, 1.0, 0.3438, 1.0, 0.3125, 1.0, 0.7188, 1.0, 0.75, 1.0, 0.75, 1.0, 0.7188, 1.0, 0.2812, 1.0, 0.3125, 1.0, 0.3125, 1.0, 0.2812, 1.0, 0.6875, 1.0, 0.7188, 1.0, 0.7188, 1.0, 0.6875, 1.0, 0.25, 1.0, 0.2812, 1.0, 0.2812, 1.0, 0.25, 1.0, 0.6562, 1.0, 0.6875, 1.0, 0.6875, 1.0, 0.6562, 1.0, 0.2188, 1.0, 0.25, 1.0, 0.25, 1.0, 0.2188, 1.0, 0.625, 1.0, 0.6562, 1.0, 0.6562, 1.0, 0.625, 1.0, 0.1875, 1.0, 0.2188, 1.0, 0.2188, 1.0, 0.1875, 1.0, 0.5938, 1.0, 0.625, 1.0, 0.625, 1.0, 0.5938, 1.0, 0.1562, 1.0, 0.1875, 1.0, 0.1875, 1.0, 0.1562, 1.0, 0.375, 1.0, 0.4062, 1.0, 0.4062, 1.0, 0.375, 1.0, 0.875, 1.0, 0.9062, 1.0, 0.9062, 1.0, 0.875, 1.0, 0.03125, 1.0, 0.0625, 1.0, 0.0625, 1.0, 0.03125, 1.0, 0.4375, 1.0, 0.4688, 1.0, 0.4688, 1.0, 0.4375, 1.0, 0.8438, 1.0, 0.875, 1.0, 0.875, 1.0, 0.8438, 1.0, 0.0, 1.0, 0.03125, 1.0, 0.03125, 1.0, 0.0, 1.0, 0.4062, 1.0, 0.4375, 1.0, 0.4375, 1.0, 0.4062, 1.0, 0.8125, 1.0, 0.8438, 1.0, 0.8438, 1.0, 0.8125, 1.0, 0.375, 1.0, 0.4062, 1.0, 0.4062, 1.0, 0.375, 1.0, 0.7812, 1.0, 0.8125, 1.0, 0.8125, 1.0, 0.7812, 1.0, 0.3438, 1.0, 0.375, 1.0, 0.375, 1.0, 0.3438, 1.0, 0.75, 1.0, 0.7812, 1.0, 0.7812, 1.0, 0.75, 1.0, 0.3125, 1.0, 0.3438, 1.0, 0.3438, 1.0, 0.3125, 1.0, 0.7188, 1.0, 0.75, 1.0, 0.75, 1.0, 0.7188, 1.0, 0.2812, 1.0, 0.3125, 1.0, 0.3125, 1.0, 0.2812, 1.0, 0.6875, 1.0, 0.7188, 1.0, 0.7188, 1.0, 0.6875, 1.0, 0.25, 1.0, 0.2812, 1.0, 0.2812, 1.0, 0.25, 1.0, 0.6562, 1.0, 0.6875, 1.0, 0.6875, 1.0, 0.6562, 1.0, 0.2188, 1.0, 0.25, 1.0, 0.25, 1.0, 0.2188, 1.0, 0.625, 1.0, 0.6562, 1.0, 0.6562, 1.0, 0.625, 1.0, 0.1875, 1.0, 0.2188, 1.0, 0.2188, 1.0, 0.1875, 1.0, 0.5938, 1.0, 0.625, 1.0, 0.625, 1.0, 0.5938, 1.0, 0.1562, 1.0, 0.1875, 1.0, 0.1875, 1.0, 0.1562, 1.0, 0.5625, 1.0, 0.5938, 1.0, 0.5938, 1.0, 0.5625, 1.0, 0.9688, 1.0, 1.0, 1.0, 1.0, 1.0, 0.9688, 1.0, 0.125, 1.0, 0.1562, 1.0, 0.1562, 1.0, 0.125, 1.0, 0.5312, 1.0, 0.5625, 1.0, 0.5625, 1.0, 0.5312, 1.0, 0.9375, 1.0, 0.9688, 1.0, 0.9688, 1.0, 0.9375, 1.0, 0.09375, 1.0, 0.125, 1.0, 0.125, 1.0, 0.09375, 1.0, 0.5, 1.0, 0.5312, 1.0, 0.5312, 1.0, 0.5, 1.0, 0.9062, 1.0, 0.9375, 1.0, 0.9375, 1.0, 0.9062, 1.0, 0.0625, 1.0, 0.09375, 1.0, 0.09375, 1.0, 0.0625, 1.0, 0.1142, 0.223, 0.1221, 0.197, 0.1221, 0.197, 0.1142, 0.223, 0.7812, 1.0, 0.8125, 1.0, 0.8125, 1.0, 0.7812, 1.0, 0.3438, 1.0, 0.375, 1.0, 0.375, 1.0, 0.3438, 1.0, 0.75, 1.0, 0.7812, 1.0, 0.7812, 1.0, 0.75, 1.0, 0.3125, 1.0, 0.3438, 1.0, 0.3438, 1.0, 0.3125, 1.0, 0.7188, 1.0, 0.75, 1.0, 0.75, 1.0, 0.7188, 1.0, 0.2812, 1.0, 0.3125, 1.0, 0.3125, 1.0, 0.2812, 1.0, 0.6875, 1.0, 0.7188, 1.0, 0.7188, 1.0, 0.6875, 1.0, 0.25, 1.0, 0.2812, 1.0, 0.2812, 1.0, 0.25, 1.0, 0.6562, 1.0, 0.6875, 1.0, 0.6875, 1.0, 0.6562, 1.0, 0.2188, 1.0, 0.25, 1.0, 0.25, 1.0, 0.2188, 1.0, 0.625, 1.0, 0.6562, 1.0, 0.6562, 1.0, 0.625, 1.0, 0.1875, 1.0, 0.2188, 1.0, 0.2188, 1.0, 0.1875, 1.0, 0.5938, 1.0, 0.625, 1.0, 0.625, 1.0, 0.5938, 1.0, 0.1562, 1.0, 0.1875, 1.0, 0.1875, 1.0, 0.1562, 1.0, 0.5625, 1.0, 0.5938, 1.0, 0.5938, 1.0, 0.5625, 1.0, 0.9688, 1.0, 1.0, 1.0, 1.0, 1.0, 0.9688, 1.0, 0.125, 1.0, 0.1562, 1.0, 0.1562, 1.0, 0.125, 1.0, 0.5312, 1.0, 0.5625, 1.0, 0.5625, 1.0, 0.5312, 1.0, 0.9375, 1.0, 0.9688, 1.0, 0.9688, 1.0, 0.9375, 1.0, 0.09375, 1.0, 0.125, 1.0, 0.125, 1.0, 0.09375, 1.0, 0.5, 1.0, 0.5312, 1.0, 0.5312, 1.0, 0.5, 1.0, 0.9062, 1.0, 0.9375, 1.0, 0.9375, 1.0, 0.9062, 1.0, 0.0625, 1.0, 0.09375, 1.0, 0.09375, 1.0, 0.0625, 1.0, 0.4688, 1.0, 0.5, 1.0, 0.5, 1.0, 0.4688, 1.0, 0.875, 1.0, 0.9062, 1.0, 0.9062, 1.0, 0.875, 1.0, 0.03125, 1.0, 0.0625, 1.0, 0.0625, 1.0, 0.03125, 1.0, 0.4375, 1.0, 0.4688, 1.0, 0.4688, 1.0, 0.4375, 1.0, 0.8438, 1.0, 0.875, 1.0, 0.875, 1.0, 0.8438, 1.0, 0.0, 1.0, 0.03125, 1.0, 0.03125, 1.0, 0.0, 1.0, 0.4062, 1.0, 0.4375, 1.0, 0.4375, 1.0, 0.4062, 1.0, 0.8125, 1.0, 0.8438, 1.0, 0.8438, 1.0, 0.8125, 1.0, 0.25, 0.3885, 0.277, 0.3858, 0.2968, 0.4854, 0.25, 0.49, 0.277, 0.3858, 0.303, 0.3779, 0.3418, 0.4717, 0.2968, 0.4854, 0.303, 0.3779, 0.3269, 0.3651, 0.3833, 0.4496, 0.3418, 0.4717, 0.3269, 0.3651, 0.3479, 0.3479, 0.4197, 0.4197, 0.3833, 0.4496, 0.3479, 0.3479, 0.3651, 0.3269, 0.4496, 0.3833, 0.4197, 0.4197, 0.3651, 0.3269, 0.3779, 0.303, 0.4717, 0.3418, 0.4496, 0.3833, 0.3779, 0.303, 0.3858, 0.277, 0.4854, 0.2968, 0.4717, 0.3418, 0.3858, 0.277, 0.3885, 0.25, 0.49, 0.25, 0.4854, 0.2968, 0.3885, 0.25, 0.3858, 0.223, 0.4854, 0.2032, 0.49, 0.25, 0.3858, 0.223, 0.3779, 0.197, 0.4717, 0.1582, 0.4854, 0.2032, 0.3779, 0.197, 0.3651, 0.1731, 0.4496, 0.1167, 0.4717, 0.1582, 0.3651, 0.1731, 0.3479, 0.1521, 0.4197, 0.08029, 0.4496, 0.1167, 0.3479, 0.1521, 0.3269, 0.1349, 0.3833, 0.05045, 0.4197, 0.08029, 0.3269, 0.1349, 0.303, 0.1221, 0.3418, 0.02827, 0.3833, 0.05045, 0.303, 0.1221, 0.277, 0.1142, 0.2968, 0.01461, 0.3418, 0.02827, 0.277, 0.1142, 0.25, 0.1115, 0.25, 0.01, 0.2968, 0.01461, 0.25, 0.1115, 0.223, 0.1142, 0.2032, 0.01461, 0.25, 0.01, 0.223, 0.1142, 0.197, 0.1221, 0.1582, 0.02827, 0.2032, 0.01461, 0.197, 0.1221, 0.1731, 0.1349, 0.1167, 0.05045, 0.1582, 0.02827, 0.1731, 0.1349, 0.1521, 0.1521, 0.08029, 0.08029, 0.1167, 0.05045, 0.1521, 0.1521, 0.1349, 0.1731, 0.05045, 0.1167, 0.08029, 0.08029, 0.1349, 0.1731, 0.1221, 0.197, 0.02827, 0.1582, 0.05045, 0.1167, 0.1221, 0.197, 0.1142, 0.223, 0.01461, 0.2032, 0.02827, 0.1582, 0.1142, 0.223, 0.1115, 0.25, 0.01, 0.25, 0.01461, 0.2032, 0.1115, 0.25, 0.1142, 0.277, 0.01461, 0.2968, 0.01, 0.25, 0.1142, 0.277, 0.1221, 0.303, 0.02827, 0.3418, 0.01461, 0.2968, 0.1221, 0.303, 0.1349, 0.3269, 0.05045, 0.3833, 0.02827, 0.3418, 0.1349, 0.3269, 0.1521, 0.3479, 0.08029, 0.4197, 0.05045, 0.3833, 0.1521, 0.3479, 0.1731, 0.3651, 0.1167, 0.4496, 0.08029, 0.4197, 0.1731, 0.3651, 0.197, 0.3779, 0.1582, 0.4717, 0.1167, 0.4496, 0.197, 0.3779, 0.223, 0.3858, 0.2032, 0.4854, 0.1582, 0.4717, 0.223, 0.3858, 0.25, 0.3885, 0.25, 0.49, 0.2032, 0.4854, 0.2597, 0.2987, 0.25, 0.2996, 0.25, 0.2996, 0.2597, 0.2987, 0.3779, 0.197, 0.3858, 0.223, 0.3858, 0.223, 0.3779, 0.197, 0.1115, 0.25, 0.1142, 0.223, 0.1142, 0.223, 0.1115, 0.25, 0.3651, 0.1731, 0.3779, 0.197, 0.3779, 0.197, 0.3651, 0.1731, 0.1142, 0.277, 0.1115, 0.25, 0.1115, 0.25, 0.1142, 0.277, 0.3479, 0.1521, 0.3651, 0.1731, 0.3651, 0.1731, 0.3479, 0.1521, 0.1221, 0.303, 0.1142, 0.277, 0.1142, 0.277, 0.1221, 0.303, 0.3269, 0.1349, 0.3479, 0.1521, 0.3479, 0.1521, 0.3269, 0.1349, 0.1349, 0.3269, 0.1221, 0.303, 0.1221, 0.303, 0.1349, 0.3269, 0.303, 0.1221, 0.3269, 0.1349, 0.3269, 0.1349, 0.303, 0.1221, 0.277, 0.3858, 0.25, 0.3885, 0.25, 0.3885, 0.277, 0.3858, 0.1521, 0.3479, 0.1349, 0.3269, 0.1349, 0.3269, 0.1521, 0.3479, 0.277, 0.1142, 0.303, 0.1221, 0.303, 0.1221, 0.277, 0.1142, 0.303, 0.3779, 0.277, 0.3858, 0.277, 0.3858, 0.303, 0.3779, 0.1731, 0.3651, 0.1521, 0.3479, 0.1521, 0.3479, 0.1731, 0.3651, 0.25, 0.1115, 0.277, 0.1142, 0.277, 0.1142, 0.25, 0.1115, 0.3269, 0.3651, 0.303, 0.3779, 0.303, 0.3779, 0.3269, 0.3651, 0.197, 0.3779, 0.1731, 0.3651, 0.1731, 0.3651, 0.197, 0.3779, 0.223, 0.1142, 0.25, 0.1115, 0.25, 0.1115, 0.223, 0.1142, 0.3479, 0.3479, 0.3269, 0.3651, 0.3269, 0.3651, 0.3479, 0.3479, 0.223, 0.3858, 0.197, 0.3779, 0.197, 0.3779, 0.223, 0.3858, 0.197, 0.1221, 0.223, 0.1142, 0.223, 0.1142, 0.197, 0.1221, 0.3651, 0.3269, 0.3479, 0.3479, 0.3479, 0.3479, 0.3651, 0.3269, 0.25, 0.3885, 0.223, 0.3858, 0.223, 0.3858, 0.25, 0.3885, 0.1731, 0.1349, 0.197, 0.1221, 0.197, 0.1221, 0.1731, 0.1349, 0.3779, 0.303, 0.3651, 0.3269, 0.3651, 0.3269, 0.3779, 0.303, 0.1521, 0.1521, 0.1731, 0.1349, 0.1731, 0.1349, 0.1521, 0.1521, 0.3858, 0.277, 0.3779, 0.303, 0.3779, 0.303, 0.3858, 0.277, 0.1349, 0.1731, 0.1521, 0.1521, 0.1521, 0.1521, 0.1349, 0.1731, 0.3885, 0.25, 0.3858, 0.277, 0.3858, 0.277, 0.3885, 0.25, 0.1221, 0.197, 0.1349, 0.1731, 0.1349, 0.1731, 0.1221, 0.197, 0.3858, 0.223, 0.3885, 0.25, 0.3885, 0.25, 0.3858, 0.223, 0.25, 0.2996, 0.2597, 0.2987, 0.277, 0.3858, 0.25, 0.3885, 0.2597, 0.2987, 0.269, 0.2958, 0.303, 0.3779, 0.277, 0.3858, 0.269, 0.2958, 0.2776, 0.2912, 0.3269, 0.3651, 0.303, 0.3779, 0.2776, 0.2912, 0.2851, 0.2851, 0.3479, 0.3479, 0.3269, 0.3651, 0.2851, 0.2851, 0.2912, 0.2776, 0.3651, 0.3269, 0.3479, 0.3479, 0.2912, 0.2776, 0.2958, 0.269, 0.3779, 0.303, 0.3651, 0.3269, 0.2958, 0.269, 0.2987, 0.2597, 0.3858, 0.277, 0.3779, 0.303, 0.2987, 0.2597, 0.2996, 0.25, 0.3885, 0.25, 0.3858, 0.277, 0.2996, 0.25, 0.2987, 0.2403, 0.3858, 0.223, 0.3885, 0.25, 0.2987, 0.2403, 0.2958, 0.231, 0.3779, 0.197, 0.3858, 0.223, 0.2958, 0.231, 0.2912, 0.2224, 0.3651, 0.1731, 0.3779, 0.197, 0.2912, 0.2224, 0.2851, 0.2149, 0.3479, 0.1521, 0.3651, 0.1731, 0.2851, 0.2149, 0.2776, 0.2088, 0.3269, 0.1349, 0.3479, 0.1521, 0.2776, 0.2088, 0.269, 0.2042, 0.303, 0.1221, 0.3269, 0.1349, 0.269, 0.2042, 0.2597, 0.2013, 0.277, 0.1142, 0.303, 0.1221, 0.2597, 0.2013, 0.25, 0.2004, 0.25, 0.1115, 0.277, 0.1142, 0.25, 0.2004, 0.2403, 0.2013, 0.223, 0.1142, 0.25, 0.1115, 0.2403, 0.2013, 0.231, 0.2042, 0.197, 0.1221, 0.223, 0.1142, 0.231, 0.2042, 0.2224, 0.2088, 0.1731, 0.1349, 0.197, 0.1221, 0.2224, 0.2088, 0.2149, 0.2149, 0.1521, 0.1521, 0.1731, 0.1349, 0.2149, 0.2149, 0.2088, 0.2224, 0.1349, 0.1731, 0.1521, 0.1521, 0.2088, 0.2224, 0.2042, 0.231, 0.1221, 0.197, 0.1349, 0.1731, 0.2042, 0.231, 0.2013, 0.2403, 0.1142, 0.223, 0.1221, 0.197, 0.2013, 0.2403, 0.2004, 0.25, 0.1115, 0.25, 0.1142, 0.223, 0.2004, 0.25, 0.2013, 0.2597, 0.1142, 0.277, 0.1115, 0.25, 0.2013, 0.2597, 0.2042, 0.269, 0.1221, 0.303, 0.1142, 0.277, 0.2042, 0.269, 0.2088, 0.2776, 0.1349, 0.3269, 0.1221, 0.303, 0.2088, 0.2776, 0.2149, 0.2851, 0.1521, 0.3479, 0.1349, 0.3269, 0.2149, 0.2851, 0.2224, 0.2912, 0.1731, 0.3651, 0.1521, 0.3479, 0.2224, 0.2912, 0.231, 0.2958, 0.197, 0.3779, 0.1731, 0.3651, 0.231, 0.2958, 0.2403, 0.2987, 0.223, 0.3858, 0.197, 0.3779, 0.2403, 0.2987, 0.25, 0.2996, 0.25, 0.3885, 0.223, 0.3858, 0.2597, 0.2987, 0.25, 0.2996, 0.2403, 0.2987, 0.231, 0.2958, 0.2224, 0.2912, 0.2149, 0.2851, 0.2088, 0.2776, 0.2042, 0.269, 0.2013, 0.2597, 0.2004, 0.25, 0.2013, 0.2403, 0.2042, 0.231, 0.2088, 0.2224, 0.2149, 0.2149, 0.2224, 0.2088, 0.231, 0.2042, 0.2403, 0.2013, 0.25, 0.2004, 0.2597, 0.2013, 0.269, 0.2042, 0.2776, 0.2088, 0.2851, 0.2149, 0.2912, 0.2224, 0.2958, 0.231, 0.2987, 0.2403, 0.2996, 0.25, 0.2987, 0.2597, 0.2958, 0.269, 0.2912, 0.2776, 0.2851, 0.2851, 0.2776, 0.2912, 0.269, 0.2958, 0.2149, 0.2851, 0.2088, 0.2776, 0.2088, 0.2776, 0.2149, 0.2851, 0.2597, 0.2013, 0.269, 0.2042, 0.269, 0.2042, 0.2597, 0.2013, 0.269, 0.2958, 0.2597, 0.2987, 0.2597, 0.2987, 0.269, 0.2958, 0.2224, 0.2912, 0.2149, 0.2851, 0.2149, 0.2851, 0.2224, 0.2912, 0.25, 0.2004, 0.2597, 0.2013, 0.2597, 0.2013, 0.25, 0.2004, 0.2776, 0.2912, 0.269, 0.2958, 0.269, 0.2958, 0.2776, 0.2912, 0.231, 0.2958, 0.2224, 0.2912, 0.2224, 0.2912, 0.231, 0.2958, 0.2403, 0.2013, 0.25, 0.2004, 0.25, 0.2004, 0.2403, 0.2013, 0.2851, 0.2851, 0.2776, 0.2912, 0.2776, 0.2912, 0.2851, 0.2851, 0.2403, 0.2987, 0.231, 0.2958, 0.231, 0.2958, 0.2403, 0.2987, 0.231, 0.2042, 0.2403, 0.2013, 0.2403, 0.2013, 0.231, 0.2042, 0.2912, 0.2776, 0.2851, 0.2851, 0.2851, 0.2851, 0.2912, 0.2776, 0.25, 0.2996, 0.2403, 0.2987, 0.2403, 0.2987, 0.25, 0.2996, 0.2224, 0.2088, 0.231, 0.2042, 0.231, 0.2042, 0.2224, 0.2088, 0.2958, 0.269, 0.2912, 0.2776, 0.2912, 0.2776, 0.2958, 0.269, 0.2149, 0.2149, 0.2224, 0.2088, 0.2224, 0.2088, 0.2149, 0.2149, 0.2987, 0.2597, 0.2958, 0.269, 0.2958, 0.269, 0.2987, 0.2597, 0.2088, 0.2224, 0.2149, 0.2149, 0.2149, 0.2149, 0.2088, 0.2224, 0.2996, 0.25, 0.2987, 0.2597, 0.2987, 0.2597, 0.2996, 0.25, 0.2042, 0.231, 0.2088, 0.2224, 0.2088, 0.2224, 0.2042, 0.231, 0.2987, 0.2403, 0.2996, 0.25, 0.2996, 0.25, 0.2987, 0.2403, 0.2013, 0.2403, 0.2042, 0.231, 0.2042, 0.231, 0.2013, 0.2403, 0.2958, 0.231, 0.2987, 0.2403, 0.2987, 0.2403, 0.2958, 0.231, 0.2004, 0.25, 0.2013, 0.2403, 0.2013, 0.2403, 0.2004, 0.25, 0.2912, 0.2224, 0.2958, 0.231, 0.2958, 0.231, 0.2912, 0.2224, 0.2013, 0.2597, 0.2004, 0.25, 0.2004, 0.25, 0.2013, 0.2597, 0.2851, 0.2149, 0.2912, 0.2224, 0.2912, 0.2224, 0.2851, 0.2149, 0.2042, 0.269, 0.2013, 0.2597, 0.2013, 0.2597, 0.2042, 0.269, 0.2776, 0.2088, 0.2851, 0.2149, 0.2851, 0.2149, 0.2776, 0.2088, 0.2088, 0.2776, 0.2042, 0.269, 0.2042, 0.269, 0.2088, 0.2776, 0.269, 0.2042, 0.2776, 0.2088, 0.2776, 0.2088, 0.269, 0.2042])
me_cylinder_005.materials.append(mat_whiteplastic)
me_cylinder_005.materials.append(mat_blackplastic)
me_cylinder_005.use_remesh_fix_poles = True
me_cylinder_005.use_remesh_preserve_attributes = False
me_cylinder_005.update()

# ---- objects
ob_light = bpy.data.objects.new('Light', light_light)
ob_camera = bpy.data.objects.new('Camera', cam_camera)
ob_motor = bpy.data.objects.new('motor', me_cylinder_005)

# ---- transforms, parenting, visibility, modifiers, constraints
ob_light.location = (0.3012, 0.1756, 0.4246)
ob_light.rotation_euler = (0.6503, 0.05522, 1.866)
ob_light.lock_rotations_4d = False
ob_light.empty_display_type = 'ARROWS'
ob_light.color = (0.0, 0.0, 0.0, 0.0)
ob_light.lineart.crease_threshold = 0.0
ob_camera.location = (0.2896, -0.2717, 0.4634)
ob_camera.rotation_euler = (0.7854, 0.0, 0.8149)
ob_camera.lock_rotations_4d = False
ob_camera.empty_display_type = 'ARROWS'
ob_camera.color = (0.0, 0.0, 0.0, 0.0)
ob_camera.display_type = 'WIRE'
ob_camera.lineart.crease_threshold = 0.0
ob_motor.location = (0.0, 0.0, 0.0)
ob_motor.rotation_euler = (3.142, -0.0, 0.0)
_m = ob_motor.modifiers.new('Subdivision', 'SUBSURF')
_m.subdivision_type = 'SIMPLE'

# ---- collection membership
col_collection.objects.link(ob_light)
col_collection.objects.link(ob_camera)
col_collection.objects.link(ob_motor)

# ---- scene / render settings (as saved in the file)
scene.camera = ob_camera
scene.frame_start = 1; scene.frame_end = 250; scene.frame_set(30)
scene.render.engine = 'CYCLES'
scene.cycles.sampling_pattern = 'TABULATED_SOBOL'
scene.cycles.use_light_tree = False
scene.view_settings.view_transform = 'Filmic'
bpy.context.view_layer.update()
